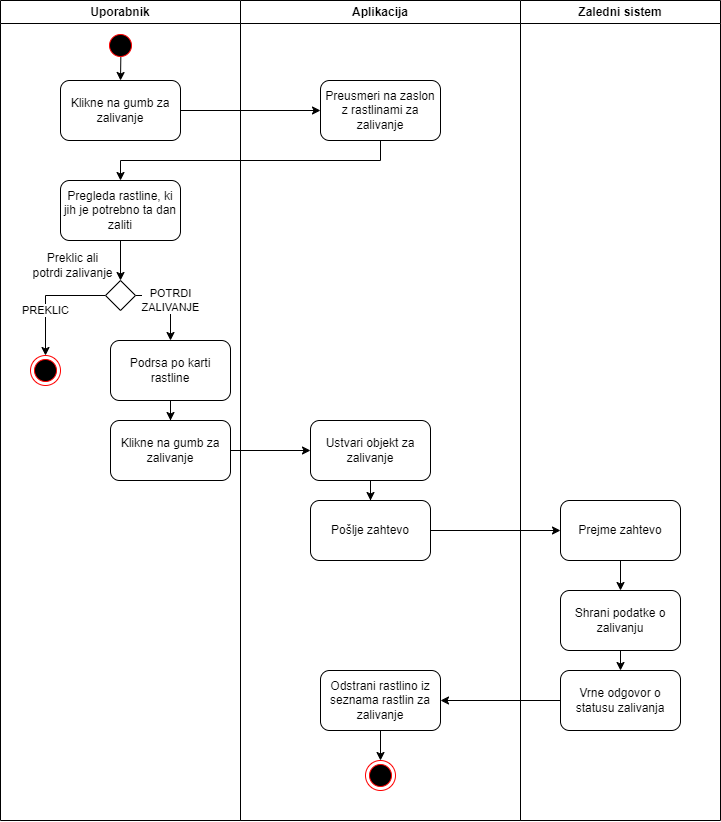

The diagram above was exported from draw.io. Its source (the exported page's mxGraphModel, read from the mxfile embedded in the PNG):
<mxGraphModel dx="1265" dy="218" grid="1" gridSize="10" guides="1" tooltips="1" connect="1" arrows="1" fold="1" page="1" pageScale="1" pageWidth="827" pageHeight="1169" math="0" shadow="0">
  <root>
    <mxCell id="0" />
    <mxCell id="1" parent="0" />
    <mxCell id="IVHM7DAHXyQHq82S-XPm-1" value="Uporabnik" style="swimlane;whiteSpace=wrap;html=1;" parent="1" vertex="1">
      <mxGeometry x="-80" y="30" width="240" height="820" as="geometry" />
    </mxCell>
    <mxCell id="IVHM7DAHXyQHq82S-XPm-2" value="" style="ellipse;html=1;shape=startState;fillColor=#000000;strokeColor=#ff0000;" parent="IVHM7DAHXyQHq82S-XPm-1" vertex="1">
      <mxGeometry x="105" y="30" width="30" height="30" as="geometry" />
    </mxCell>
    <mxCell id="wwZK_IkXi3TLHaondJlF-1" style="edgeStyle=orthogonalEdgeStyle;rounded=0;orthogonalLoop=1;jettySize=auto;html=1;exitX=0.511;exitY=0.883;exitDx=0;exitDy=0;exitPerimeter=0;entryX=0.5;entryY=0;entryDx=0;entryDy=0;" edge="1" parent="IVHM7DAHXyQHq82S-XPm-1" source="IVHM7DAHXyQHq82S-XPm-2" target="IVHM7DAHXyQHq82S-XPm-4">
      <mxGeometry relative="1" as="geometry">
        <mxPoint x="160" y="60" as="targetPoint" />
      </mxGeometry>
    </mxCell>
    <mxCell id="IVHM7DAHXyQHq82S-XPm-4" value="Klikne na gumb za zalivanje" style="rounded=1;whiteSpace=wrap;html=1;" parent="IVHM7DAHXyQHq82S-XPm-1" vertex="1">
      <mxGeometry x="60" y="80" width="120" height="60" as="geometry" />
    </mxCell>
    <mxCell id="IVHM7DAHXyQHq82S-XPm-27" value="" style="edgeStyle=orthogonalEdgeStyle;rounded=0;orthogonalLoop=1;jettySize=auto;html=1;" parent="IVHM7DAHXyQHq82S-XPm-1" source="IVHM7DAHXyQHq82S-XPm-6" target="IVHM7DAHXyQHq82S-XPm-26" edge="1">
      <mxGeometry relative="1" as="geometry" />
    </mxCell>
    <mxCell id="IVHM7DAHXyQHq82S-XPm-6" value="Podrsa po karti rastline" style="whiteSpace=wrap;html=1;rounded=1;" parent="IVHM7DAHXyQHq82S-XPm-1" vertex="1">
      <mxGeometry x="110" y="340" width="120" height="60" as="geometry" />
    </mxCell>
    <mxCell id="IVHM7DAHXyQHq82S-XPm-7" value="" style="ellipse;html=1;shape=endState;fillColor=#000000;strokeColor=#ff0000;" parent="IVHM7DAHXyQHq82S-XPm-1" vertex="1">
      <mxGeometry x="30" y="355" width="30" height="30" as="geometry" />
    </mxCell>
    <mxCell id="IVHM7DAHXyQHq82S-XPm-30" style="edgeStyle=orthogonalEdgeStyle;rounded=0;orthogonalLoop=1;jettySize=auto;html=1;entryX=0.5;entryY=0;entryDx=0;entryDy=0;" parent="IVHM7DAHXyQHq82S-XPm-1" source="IVHM7DAHXyQHq82S-XPm-13" target="IVHM7DAHXyQHq82S-XPm-28" edge="1">
      <mxGeometry relative="1" as="geometry" />
    </mxCell>
    <mxCell id="IVHM7DAHXyQHq82S-XPm-13" value="Pregleda rastline, ki jih je potrebno ta dan zaliti" style="rounded=1;whiteSpace=wrap;html=1;" parent="IVHM7DAHXyQHq82S-XPm-1" vertex="1">
      <mxGeometry x="60" y="180" width="120" height="60" as="geometry" />
    </mxCell>
    <mxCell id="IVHM7DAHXyQHq82S-XPm-26" value="Klikne na gumb za zalivanje" style="whiteSpace=wrap;html=1;rounded=1;" parent="IVHM7DAHXyQHq82S-XPm-1" vertex="1">
      <mxGeometry x="110" y="420" width="120" height="60" as="geometry" />
    </mxCell>
    <mxCell id="IVHM7DAHXyQHq82S-XPm-31" value="POTRDI&lt;br&gt;ZALIVANJE" style="edgeStyle=orthogonalEdgeStyle;rounded=0;orthogonalLoop=1;jettySize=auto;html=1;entryX=0.5;entryY=0;entryDx=0;entryDy=0;" parent="IVHM7DAHXyQHq82S-XPm-1" source="IVHM7DAHXyQHq82S-XPm-28" target="IVHM7DAHXyQHq82S-XPm-6" edge="1">
      <mxGeometry relative="1" as="geometry">
        <Array as="points">
          <mxPoint x="170" y="295" />
        </Array>
      </mxGeometry>
    </mxCell>
    <mxCell id="IVHM7DAHXyQHq82S-XPm-32" value="PREKLIC" style="edgeStyle=orthogonalEdgeStyle;rounded=0;orthogonalLoop=1;jettySize=auto;html=1;entryX=0.5;entryY=0;entryDx=0;entryDy=0;" parent="IVHM7DAHXyQHq82S-XPm-1" source="IVHM7DAHXyQHq82S-XPm-28" target="IVHM7DAHXyQHq82S-XPm-7" edge="1">
      <mxGeometry x="0.25" relative="1" as="geometry">
        <Array as="points">
          <mxPoint x="45" y="295" />
        </Array>
        <mxPoint as="offset" />
      </mxGeometry>
    </mxCell>
    <mxCell id="IVHM7DAHXyQHq82S-XPm-28" value="" style="rhombus;whiteSpace=wrap;html=1;" parent="IVHM7DAHXyQHq82S-XPm-1" vertex="1">
      <mxGeometry x="105" y="280" width="30" height="30" as="geometry" />
    </mxCell>
    <mxCell id="IVHM7DAHXyQHq82S-XPm-29" value="Preklic ali potrdi zalivanje" style="text;html=1;strokeColor=none;fillColor=none;align=center;verticalAlign=middle;whiteSpace=wrap;rounded=0;" parent="IVHM7DAHXyQHq82S-XPm-1" vertex="1">
      <mxGeometry x="30" y="250" width="85" height="30" as="geometry" />
    </mxCell>
    <mxCell id="IVHM7DAHXyQHq82S-XPm-8" value="Aplikacija" style="swimlane;whiteSpace=wrap;html=1;" parent="1" vertex="1">
      <mxGeometry x="160" y="30" width="280" height="820" as="geometry" />
    </mxCell>
    <mxCell id="IVHM7DAHXyQHq82S-XPm-9" value="Preusmeri na zaslon z rastlinami za zalivanje" style="rounded=1;whiteSpace=wrap;html=1;" parent="IVHM7DAHXyQHq82S-XPm-8" vertex="1">
      <mxGeometry x="80" y="80" width="120" height="60" as="geometry" />
    </mxCell>
    <mxCell id="IVHM7DAHXyQHq82S-XPm-36" value="" style="edgeStyle=orthogonalEdgeStyle;rounded=0;orthogonalLoop=1;jettySize=auto;html=1;" parent="IVHM7DAHXyQHq82S-XPm-8" source="IVHM7DAHXyQHq82S-XPm-33" target="IVHM7DAHXyQHq82S-XPm-35" edge="1">
      <mxGeometry relative="1" as="geometry" />
    </mxCell>
    <mxCell id="IVHM7DAHXyQHq82S-XPm-33" value="Ustvari objekt za zalivanje" style="whiteSpace=wrap;html=1;rounded=1;" parent="IVHM7DAHXyQHq82S-XPm-8" vertex="1">
      <mxGeometry x="70" y="420" width="120" height="60" as="geometry" />
    </mxCell>
    <mxCell id="IVHM7DAHXyQHq82S-XPm-35" value="Pošlje zahtevo" style="whiteSpace=wrap;html=1;rounded=1;" parent="IVHM7DAHXyQHq82S-XPm-8" vertex="1">
      <mxGeometry x="70" y="500" width="120" height="60" as="geometry" />
    </mxCell>
    <mxCell id="IVHM7DAHXyQHq82S-XPm-43" value="" style="edgeStyle=orthogonalEdgeStyle;rounded=0;orthogonalLoop=1;jettySize=auto;html=1;" parent="IVHM7DAHXyQHq82S-XPm-8" source="IVHM7DAHXyQHq82S-XPm-38" target="IVHM7DAHXyQHq82S-XPm-42" edge="1">
      <mxGeometry relative="1" as="geometry" />
    </mxCell>
    <mxCell id="IVHM7DAHXyQHq82S-XPm-38" value="Odstrani rastlino iz seznama rastlin za zalivanje" style="whiteSpace=wrap;html=1;rounded=1;" parent="IVHM7DAHXyQHq82S-XPm-8" vertex="1">
      <mxGeometry x="80" y="670" width="120" height="60" as="geometry" />
    </mxCell>
    <mxCell id="IVHM7DAHXyQHq82S-XPm-42" value="" style="ellipse;html=1;shape=endState;fillColor=#000000;strokeColor=#ff0000;" parent="IVHM7DAHXyQHq82S-XPm-8" vertex="1">
      <mxGeometry x="125" y="760" width="30" height="30" as="geometry" />
    </mxCell>
    <mxCell id="IVHM7DAHXyQHq82S-XPm-15" value="Zaledni sistem" style="swimlane;whiteSpace=wrap;html=1;startSize=23;" parent="1" vertex="1">
      <mxGeometry x="440" y="30" width="200" height="820" as="geometry" />
    </mxCell>
    <mxCell id="IVHM7DAHXyQHq82S-XPm-16" value="" style="edgeStyle=orthogonalEdgeStyle;rounded=0;orthogonalLoop=1;jettySize=auto;html=1;" parent="IVHM7DAHXyQHq82S-XPm-15" source="IVHM7DAHXyQHq82S-XPm-17" target="IVHM7DAHXyQHq82S-XPm-18" edge="1">
      <mxGeometry relative="1" as="geometry" />
    </mxCell>
    <mxCell id="IVHM7DAHXyQHq82S-XPm-17" value="Prejme zahtevo" style="whiteSpace=wrap;html=1;rounded=1;" parent="IVHM7DAHXyQHq82S-XPm-15" vertex="1">
      <mxGeometry x="40" y="500" width="120" height="60" as="geometry" />
    </mxCell>
    <mxCell id="IVHM7DAHXyQHq82S-XPm-18" value="Shrani podatke o zalivanju" style="whiteSpace=wrap;html=1;rounded=1;" parent="IVHM7DAHXyQHq82S-XPm-15" vertex="1">
      <mxGeometry x="40" y="590" width="120" height="60" as="geometry" />
    </mxCell>
    <mxCell id="IVHM7DAHXyQHq82S-XPm-19" value="" style="edgeStyle=orthogonalEdgeStyle;rounded=0;orthogonalLoop=1;jettySize=auto;html=1;exitX=0.5;exitY=1;exitDx=0;exitDy=0;entryX=0.5;entryY=0;entryDx=0;entryDy=0;" parent="IVHM7DAHXyQHq82S-XPm-15" source="IVHM7DAHXyQHq82S-XPm-18" target="IVHM7DAHXyQHq82S-XPm-20" edge="1">
      <mxGeometry relative="1" as="geometry">
        <mxPoint x="100" y="1200" as="targetPoint" />
      </mxGeometry>
    </mxCell>
    <mxCell id="IVHM7DAHXyQHq82S-XPm-20" value="Vrne odgovor o statusu zalivanja" style="whiteSpace=wrap;html=1;rounded=1;" parent="IVHM7DAHXyQHq82S-XPm-15" vertex="1">
      <mxGeometry x="40" y="670" width="120" height="60" as="geometry" />
    </mxCell>
    <mxCell id="IVHM7DAHXyQHq82S-XPm-21" value="" style="endArrow=classic;html=1;rounded=0;exitX=1;exitY=0.5;exitDx=0;exitDy=0;entryX=0;entryY=0.5;entryDx=0;entryDy=0;" parent="1" source="IVHM7DAHXyQHq82S-XPm-4" target="IVHM7DAHXyQHq82S-XPm-9" edge="1">
      <mxGeometry width="50" height="50" relative="1" as="geometry">
        <mxPoint x="60" y="320" as="sourcePoint" />
        <mxPoint x="110" y="270" as="targetPoint" />
      </mxGeometry>
    </mxCell>
    <mxCell id="IVHM7DAHXyQHq82S-XPm-10" value="" style="edgeStyle=orthogonalEdgeStyle;rounded=0;orthogonalLoop=1;jettySize=auto;html=1;exitX=0.5;exitY=1;exitDx=0;exitDy=0;" parent="1" source="IVHM7DAHXyQHq82S-XPm-9" target="IVHM7DAHXyQHq82S-XPm-13" edge="1">
      <mxGeometry relative="1" as="geometry">
        <mxPoint x="340" y="570" as="sourcePoint" />
      </mxGeometry>
    </mxCell>
    <mxCell id="IVHM7DAHXyQHq82S-XPm-34" value="" style="edgeStyle=orthogonalEdgeStyle;rounded=0;orthogonalLoop=1;jettySize=auto;html=1;" parent="1" source="IVHM7DAHXyQHq82S-XPm-26" target="IVHM7DAHXyQHq82S-XPm-33" edge="1">
      <mxGeometry relative="1" as="geometry" />
    </mxCell>
    <mxCell id="IVHM7DAHXyQHq82S-XPm-37" style="edgeStyle=orthogonalEdgeStyle;rounded=0;orthogonalLoop=1;jettySize=auto;html=1;entryX=0;entryY=0.5;entryDx=0;entryDy=0;" parent="1" source="IVHM7DAHXyQHq82S-XPm-35" target="IVHM7DAHXyQHq82S-XPm-17" edge="1">
      <mxGeometry relative="1" as="geometry" />
    </mxCell>
    <mxCell id="IVHM7DAHXyQHq82S-XPm-39" value="" style="edgeStyle=orthogonalEdgeStyle;rounded=0;orthogonalLoop=1;jettySize=auto;html=1;" parent="1" source="IVHM7DAHXyQHq82S-XPm-20" target="IVHM7DAHXyQHq82S-XPm-38" edge="1">
      <mxGeometry relative="1" as="geometry" />
    </mxCell>
  </root>
</mxGraphModel>